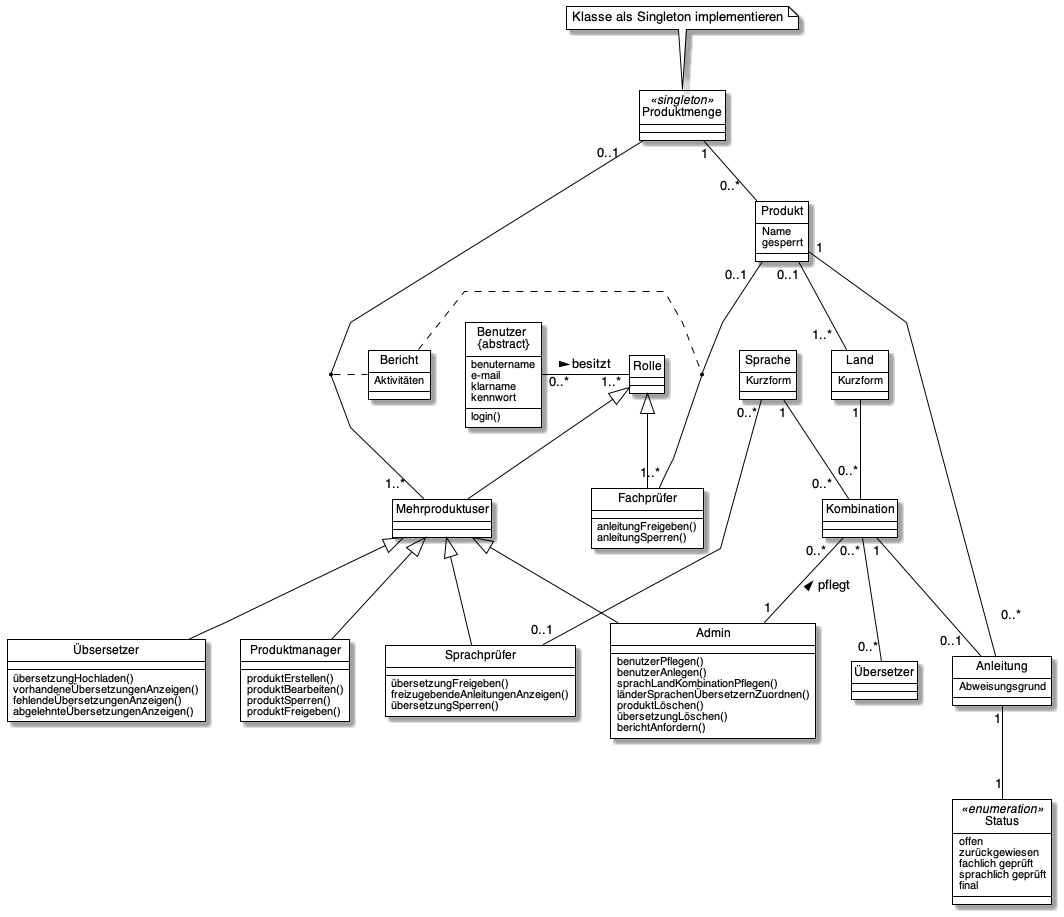

The diagram above was rendered by PlantUML. Its source (embedded in the PNG):
@startuml TEST
'left to right direction
skinparam linetype polyline
hide circle
!includeurl https://raw.githubusercontent.com/matthewjosephtaylor/plantuml-style/master/style.pu

' Class Definitions
class Produkt {
  Name
  gesperrt
}

class Produktmenge << singleton >> {
}
note top of Produktmenge : Klasse als Singleton implementieren
class Anleitung {
    Abweisungsgrund
}
class Benutzer as "Benutzer \n{abstract}" {
   benutername
   e-mail
   klarname
   kennwort

   login()
}
class Rolle {
}
class Fachprüfer {
    anleitungFreigeben()
    anleitungSperren()
}
class Sprachprüfer {
    übersetzungFreigeben()
    freizugebendeAnleitungenAnzeigen()
    übersetzungSperren()
}
class Übsersetzer {
    übersetzungHochladen()
    vorhandeneÜbersetzungenAnzeigen()
    fehlendeÜbersetzungenAnzeigen()
    abgelehnteÜbersetzungenAnzeigen()
}
class Admin {
    benutzerPflegen()
    benutzerAnlegen()
    sprachLandKombinationPflegen()
    länderSprachenÜbersetzernZuordnen()
    produktLöschen()
    übersetzungLöschen()
    berichtAnfordern()
}
class Produktmanager {
    produktErstellen()
    produktBearbeiten()
    produktSperren()
    produktFreigeben()
}
class Land {
    Kurzform
}
class Sprache {
    Kurzform
}
class Kombination {
}
class Mehrproduktuser {
}
class Bericht {
   Aktivitäten
}
class Status << enumeration >> {
   offen
   zurückgewiesen
   fachlich geprüft
   sprachlich geprüft
   final
}

'Vererbung
Rolle <|-- Fachprüfer
Rolle <|-- Mehrproduktuser


Mehrproduktuser <|-- Sprachprüfer
Mehrproduktuser <|-- Übsersetzer
Mehrproduktuser <|-- Admin
Mehrproduktuser <|-- Produktmanager
'Assoziationen
Benutzer "0..*" -right- "1..*" Rolle : besitzt >

Kombination "0..*  " -- "1" Admin : < pflegt
Kombination "0..*  " -- "0..*" Übersetzer
Kombination "1" -- "0..1\t" Anleitung

Land "1" -- "0..*\n" Kombination 
Sprache "1" -- "0..*  " Kombination

Anleitung "1" -- "1" Status

Produktmenge "1" -- "0..*  " Produkt 
Produktmenge "0..1   " -- "1..*  " Mehrproduktuser 

Produkt "1" -- " 0..*\r\n" Anleitung 
Produkt "0..1  " -- "1..*" Fachprüfer
Produkt "0..1" -- "1..*  " Land

Sprache "0..*" -- "0..1" Sprachprüfer

' Assoziationsklasse
Bericht .. (Produkt, Fachprüfer)
(Mehrproduktuser, Produktmenge) .. Bericht
@enduml